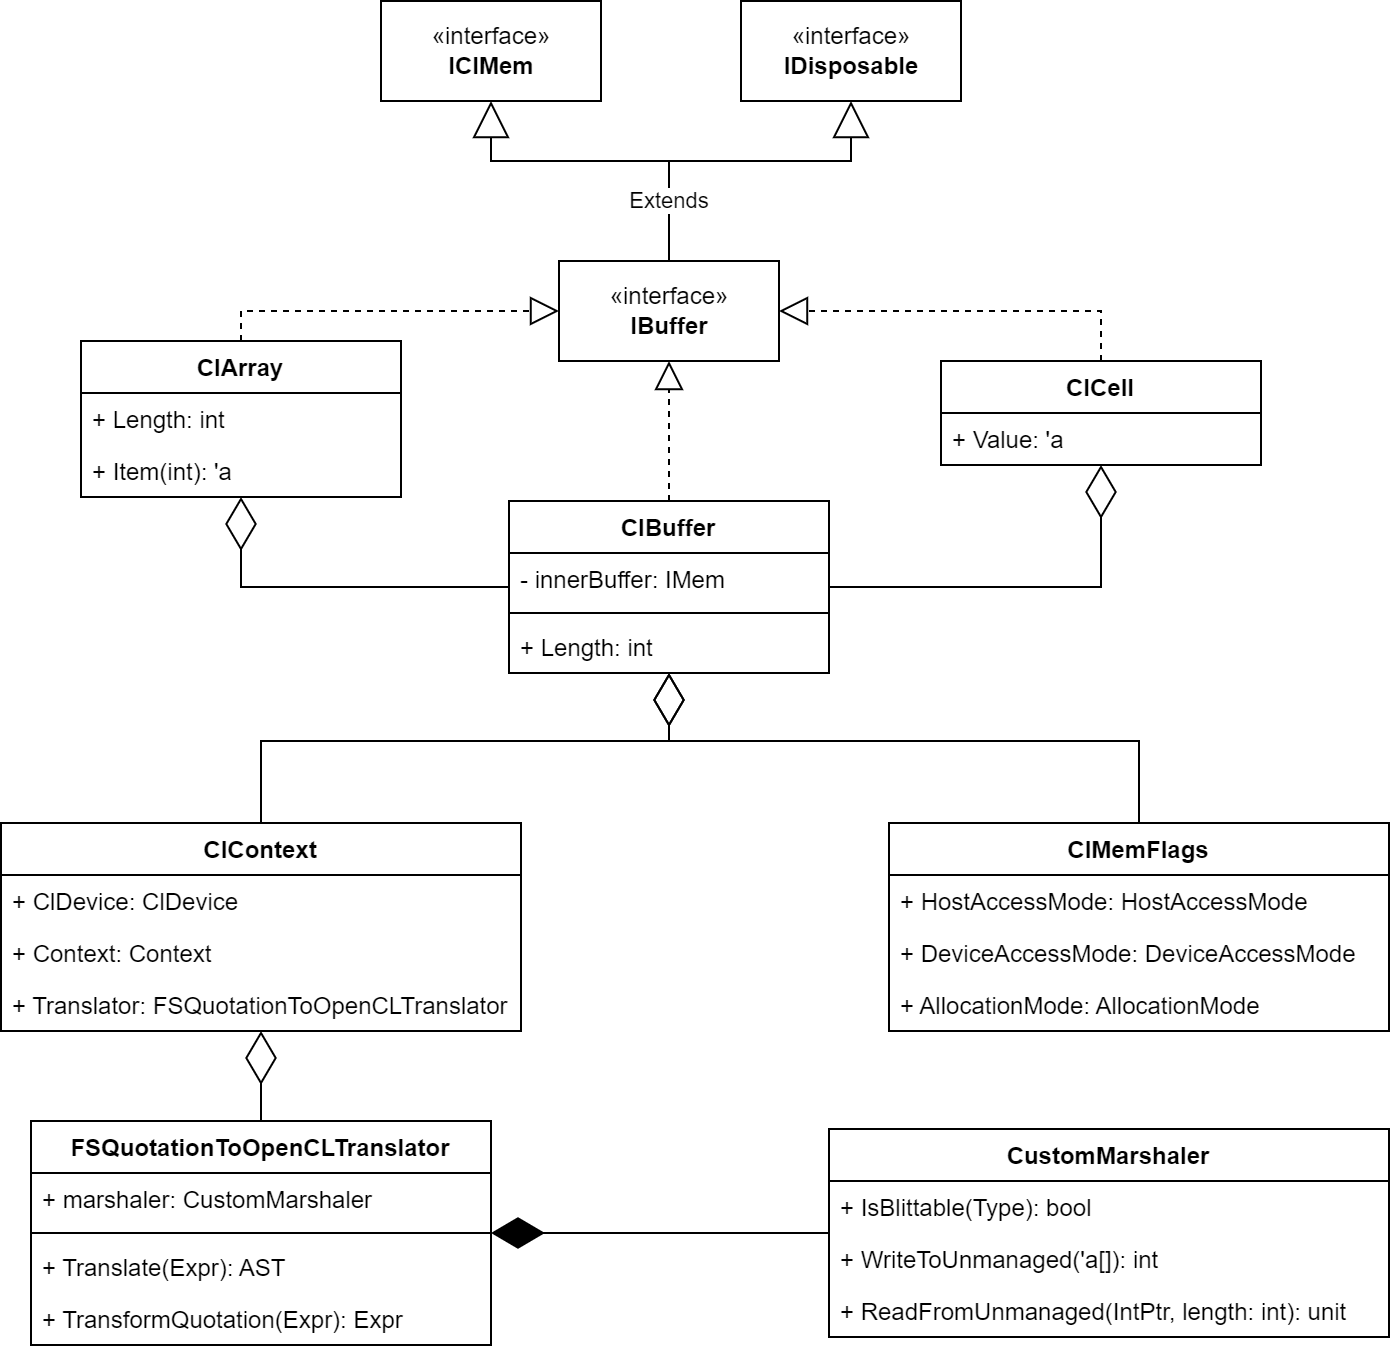

The diagram above was exported from draw.io. Its source (the exported page's mxGraphModel, read from the mxfile embedded in the PNG):
<mxGraphModel dx="1008" dy="597" grid="1" gridSize="10" guides="1" tooltips="1" connect="1" arrows="1" fold="1" page="1" pageScale="1" pageWidth="827" pageHeight="1169" math="0" shadow="0">
  <root>
    <mxCell id="WIyWlLk6GJQsqaUBKTNV-0" />
    <mxCell id="WIyWlLk6GJQsqaUBKTNV-1" parent="WIyWlLk6GJQsqaUBKTNV-0" />
    <mxCell id="sjrK4XeD4jEhSjlwasU8-4" value="ClBuffer" style="swimlane;fontStyle=1;align=center;verticalAlign=top;childLayout=stackLayout;horizontal=1;startSize=26;horizontalStack=0;resizeParent=1;resizeParentMax=0;resizeLast=0;collapsible=1;marginBottom=0;" parent="WIyWlLk6GJQsqaUBKTNV-1" vertex="1">
      <mxGeometry x="334" y="330" width="160" height="86" as="geometry" />
    </mxCell>
    <mxCell id="sjrK4XeD4jEhSjlwasU8-5" value="- innerBuffer: IMem" style="text;strokeColor=none;fillColor=none;align=left;verticalAlign=top;spacingLeft=4;spacingRight=4;overflow=hidden;rotatable=0;points=[[0,0.5],[1,0.5]];portConstraint=eastwest;" parent="sjrK4XeD4jEhSjlwasU8-4" vertex="1">
      <mxGeometry y="26" width="160" height="26" as="geometry" />
    </mxCell>
    <mxCell id="sjrK4XeD4jEhSjlwasU8-6" value="" style="line;strokeWidth=1;fillColor=none;align=left;verticalAlign=middle;spacingTop=-1;spacingLeft=3;spacingRight=3;rotatable=0;labelPosition=right;points=[];portConstraint=eastwest;" parent="sjrK4XeD4jEhSjlwasU8-4" vertex="1">
      <mxGeometry y="52" width="160" height="8" as="geometry" />
    </mxCell>
    <mxCell id="sjrK4XeD4jEhSjlwasU8-7" value="+ Length: int" style="text;strokeColor=none;fillColor=none;align=left;verticalAlign=top;spacingLeft=4;spacingRight=4;overflow=hidden;rotatable=0;points=[[0,0.5],[1,0.5]];portConstraint=eastwest;" parent="sjrK4XeD4jEhSjlwasU8-4" vertex="1">
      <mxGeometry y="60" width="160" height="26" as="geometry" />
    </mxCell>
    <mxCell id="sjrK4XeD4jEhSjlwasU8-8" value="" style="endArrow=diamondThin;endFill=0;endSize=24;html=1;rounded=0;" parent="WIyWlLk6GJQsqaUBKTNV-1" source="sjrK4XeD4jEhSjlwasU8-9" target="sjrK4XeD4jEhSjlwasU8-13" edge="1">
      <mxGeometry width="160" relative="1" as="geometry">
        <mxPoint x="340" y="530" as="sourcePoint" />
        <mxPoint x="490" y="400" as="targetPoint" />
      </mxGeometry>
    </mxCell>
    <mxCell id="sjrK4XeD4jEhSjlwasU8-9" value="FSQuotationToOpenCLTranslator" style="swimlane;fontStyle=1;align=center;verticalAlign=top;childLayout=stackLayout;horizontal=1;startSize=26;horizontalStack=0;resizeParent=1;resizeParentMax=0;resizeLast=0;collapsible=1;marginBottom=0;" parent="WIyWlLk6GJQsqaUBKTNV-1" vertex="1">
      <mxGeometry x="95" y="640" width="230" height="112" as="geometry" />
    </mxCell>
    <mxCell id="sjrK4XeD4jEhSjlwasU8-10" value="+ marshaler: CustomMarshaler" style="text;strokeColor=none;fillColor=none;align=left;verticalAlign=top;spacingLeft=4;spacingRight=4;overflow=hidden;rotatable=0;points=[[0,0.5],[1,0.5]];portConstraint=eastwest;" parent="sjrK4XeD4jEhSjlwasU8-9" vertex="1">
      <mxGeometry y="26" width="230" height="26" as="geometry" />
    </mxCell>
    <mxCell id="sjrK4XeD4jEhSjlwasU8-11" value="" style="line;strokeWidth=1;fillColor=none;align=left;verticalAlign=middle;spacingTop=-1;spacingLeft=3;spacingRight=3;rotatable=0;labelPosition=right;points=[];portConstraint=eastwest;" parent="sjrK4XeD4jEhSjlwasU8-9" vertex="1">
      <mxGeometry y="52" width="230" height="8" as="geometry" />
    </mxCell>
    <mxCell id="sjrK4XeD4jEhSjlwasU8-12" value="+ Translate(Expr): AST" style="text;strokeColor=none;fillColor=none;align=left;verticalAlign=top;spacingLeft=4;spacingRight=4;overflow=hidden;rotatable=0;points=[[0,0.5],[1,0.5]];portConstraint=eastwest;" parent="sjrK4XeD4jEhSjlwasU8-9" vertex="1">
      <mxGeometry y="60" width="230" height="26" as="geometry" />
    </mxCell>
    <mxCell id="sjrK4XeD4jEhSjlwasU8-49" value="+ TransformQuotation(Expr): Expr" style="text;strokeColor=none;fillColor=none;align=left;verticalAlign=top;spacingLeft=4;spacingRight=4;overflow=hidden;rotatable=0;points=[[0,0.5],[1,0.5]];portConstraint=eastwest;" parent="sjrK4XeD4jEhSjlwasU8-9" vertex="1">
      <mxGeometry y="86" width="230" height="26" as="geometry" />
    </mxCell>
    <mxCell id="sjrK4XeD4jEhSjlwasU8-13" value="ClContext" style="swimlane;fontStyle=1;childLayout=stackLayout;horizontal=1;startSize=26;fillColor=none;horizontalStack=0;resizeParent=1;resizeParentMax=0;resizeLast=0;collapsible=1;marginBottom=0;" parent="WIyWlLk6GJQsqaUBKTNV-1" vertex="1">
      <mxGeometry x="80" y="491" width="260" height="104" as="geometry" />
    </mxCell>
    <mxCell id="sjrK4XeD4jEhSjlwasU8-14" value="+ ClDevice: ClDevice" style="text;strokeColor=none;fillColor=none;align=left;verticalAlign=top;spacingLeft=4;spacingRight=4;overflow=hidden;rotatable=0;points=[[0,0.5],[1,0.5]];portConstraint=eastwest;" parent="sjrK4XeD4jEhSjlwasU8-13" vertex="1">
      <mxGeometry y="26" width="260" height="26" as="geometry" />
    </mxCell>
    <mxCell id="sjrK4XeD4jEhSjlwasU8-15" value="+ Context: Context" style="text;strokeColor=none;fillColor=none;align=left;verticalAlign=top;spacingLeft=4;spacingRight=4;overflow=hidden;rotatable=0;points=[[0,0.5],[1,0.5]];portConstraint=eastwest;" parent="sjrK4XeD4jEhSjlwasU8-13" vertex="1">
      <mxGeometry y="52" width="260" height="26" as="geometry" />
    </mxCell>
    <mxCell id="naTL3Ga1YO4cga5LhWN_-0" value="+ Translator: FSQuotationToOpenCLTranslator" style="text;strokeColor=none;fillColor=none;align=left;verticalAlign=top;spacingLeft=4;spacingRight=4;overflow=hidden;rotatable=0;points=[[0,0.5],[1,0.5]];portConstraint=eastwest;" parent="sjrK4XeD4jEhSjlwasU8-13" vertex="1">
      <mxGeometry y="78" width="260" height="26" as="geometry" />
    </mxCell>
    <mxCell id="sjrK4XeD4jEhSjlwasU8-17" value="" style="endArrow=diamondThin;endFill=0;endSize=24;html=1;rounded=0;" parent="WIyWlLk6GJQsqaUBKTNV-1" source="sjrK4XeD4jEhSjlwasU8-13" target="sjrK4XeD4jEhSjlwasU8-4" edge="1">
      <mxGeometry width="160" relative="1" as="geometry">
        <mxPoint x="330" y="400" as="sourcePoint" />
        <mxPoint x="490" y="400" as="targetPoint" />
        <Array as="points">
          <mxPoint x="210" y="450" />
          <mxPoint x="414" y="450" />
        </Array>
      </mxGeometry>
    </mxCell>
    <mxCell id="sjrK4XeD4jEhSjlwasU8-18" value="ClMemFlags" style="swimlane;fontStyle=1;childLayout=stackLayout;horizontal=1;startSize=26;fillColor=none;horizontalStack=0;resizeParent=1;resizeParentMax=0;resizeLast=0;collapsible=1;marginBottom=0;" parent="WIyWlLk6GJQsqaUBKTNV-1" vertex="1">
      <mxGeometry x="524" y="491" width="250" height="104" as="geometry" />
    </mxCell>
    <mxCell id="sjrK4XeD4jEhSjlwasU8-19" value="+ HostAccessMode: HostAccessMode" style="text;strokeColor=none;fillColor=none;align=left;verticalAlign=top;spacingLeft=4;spacingRight=4;overflow=hidden;rotatable=0;points=[[0,0.5],[1,0.5]];portConstraint=eastwest;" parent="sjrK4XeD4jEhSjlwasU8-18" vertex="1">
      <mxGeometry y="26" width="250" height="26" as="geometry" />
    </mxCell>
    <mxCell id="sjrK4XeD4jEhSjlwasU8-20" value="+ DeviceAccessMode: DeviceAccessMode" style="text;strokeColor=none;fillColor=none;align=left;verticalAlign=top;spacingLeft=4;spacingRight=4;overflow=hidden;rotatable=0;points=[[0,0.5],[1,0.5]];portConstraint=eastwest;" parent="sjrK4XeD4jEhSjlwasU8-18" vertex="1">
      <mxGeometry y="52" width="250" height="26" as="geometry" />
    </mxCell>
    <mxCell id="sjrK4XeD4jEhSjlwasU8-21" value="+ AllocationMode: AllocationMode" style="text;strokeColor=none;fillColor=none;align=left;verticalAlign=top;spacingLeft=4;spacingRight=4;overflow=hidden;rotatable=0;points=[[0,0.5],[1,0.5]];portConstraint=eastwest;" parent="sjrK4XeD4jEhSjlwasU8-18" vertex="1">
      <mxGeometry y="78" width="250" height="26" as="geometry" />
    </mxCell>
    <mxCell id="sjrK4XeD4jEhSjlwasU8-22" value="" style="endArrow=diamondThin;endFill=0;endSize=24;html=1;rounded=0;" parent="WIyWlLk6GJQsqaUBKTNV-1" source="sjrK4XeD4jEhSjlwasU8-18" target="sjrK4XeD4jEhSjlwasU8-4" edge="1">
      <mxGeometry width="160" relative="1" as="geometry">
        <mxPoint x="630" y="510" as="sourcePoint" />
        <mxPoint x="790" y="510" as="targetPoint" />
        <Array as="points">
          <mxPoint x="649" y="450" />
          <mxPoint x="414" y="450" />
        </Array>
      </mxGeometry>
    </mxCell>
    <mxCell id="sjrK4XeD4jEhSjlwasU8-27" value="CustomMarshaler" style="swimlane;fontStyle=1;align=center;verticalAlign=top;childLayout=stackLayout;horizontal=1;startSize=26;horizontalStack=0;resizeParent=1;resizeParentMax=0;resizeLast=0;collapsible=1;marginBottom=0;" parent="WIyWlLk6GJQsqaUBKTNV-1" vertex="1">
      <mxGeometry x="494" y="644" width="280" height="104" as="geometry" />
    </mxCell>
    <mxCell id="sjrK4XeD4jEhSjlwasU8-30" value="+ IsBlittable(Type): bool" style="text;strokeColor=none;fillColor=none;align=left;verticalAlign=top;spacingLeft=4;spacingRight=4;overflow=hidden;rotatable=0;points=[[0,0.5],[1,0.5]];portConstraint=eastwest;" parent="sjrK4XeD4jEhSjlwasU8-27" vertex="1">
      <mxGeometry y="26" width="280" height="26" as="geometry" />
    </mxCell>
    <mxCell id="sjrK4XeD4jEhSjlwasU8-50" value="+ WriteToUnmanaged('a[]): int" style="text;strokeColor=none;fillColor=none;align=left;verticalAlign=top;spacingLeft=4;spacingRight=4;overflow=hidden;rotatable=0;points=[[0,0.5],[1,0.5]];portConstraint=eastwest;" parent="sjrK4XeD4jEhSjlwasU8-27" vertex="1">
      <mxGeometry y="52" width="280" height="26" as="geometry" />
    </mxCell>
    <mxCell id="sjrK4XeD4jEhSjlwasU8-51" value="+ ReadFromUnmanaged(IntPtr, length: int): unit" style="text;strokeColor=none;fillColor=none;align=left;verticalAlign=top;spacingLeft=4;spacingRight=4;overflow=hidden;rotatable=0;points=[[0,0.5],[1,0.5]];portConstraint=eastwest;" parent="sjrK4XeD4jEhSjlwasU8-27" vertex="1">
      <mxGeometry y="78" width="280" height="26" as="geometry" />
    </mxCell>
    <mxCell id="sjrK4XeD4jEhSjlwasU8-31" value="" style="endArrow=diamondThin;endFill=1;endSize=24;html=1;rounded=0;" parent="WIyWlLk6GJQsqaUBKTNV-1" source="sjrK4XeD4jEhSjlwasU8-27" target="sjrK4XeD4jEhSjlwasU8-9" edge="1">
      <mxGeometry width="160" relative="1" as="geometry">
        <mxPoint x="330" y="600" as="sourcePoint" />
        <mxPoint x="460" y="600" as="targetPoint" />
      </mxGeometry>
    </mxCell>
    <mxCell id="sjrK4XeD4jEhSjlwasU8-32" value="«interface»&lt;br&gt;&lt;b&gt;IClMem&lt;/b&gt;" style="html=1;" parent="WIyWlLk6GJQsqaUBKTNV-1" vertex="1">
      <mxGeometry x="270" y="80" width="110" height="50" as="geometry" />
    </mxCell>
    <mxCell id="sjrK4XeD4jEhSjlwasU8-33" value="" style="endArrow=block;dashed=1;endFill=0;endSize=12;html=1;rounded=0;" parent="WIyWlLk6GJQsqaUBKTNV-1" source="sjrK4XeD4jEhSjlwasU8-4" target="sjrK4XeD4jEhSjlwasU8-34" edge="1">
      <mxGeometry width="160" relative="1" as="geometry">
        <mxPoint x="330" y="380" as="sourcePoint" />
        <mxPoint x="490" y="380" as="targetPoint" />
      </mxGeometry>
    </mxCell>
    <mxCell id="sjrK4XeD4jEhSjlwasU8-34" value="«interface»&lt;br&gt;&lt;b&gt;IBuffer&lt;/b&gt;" style="html=1;" parent="WIyWlLk6GJQsqaUBKTNV-1" vertex="1">
      <mxGeometry x="359" y="210" width="110" height="50" as="geometry" />
    </mxCell>
    <mxCell id="sjrK4XeD4jEhSjlwasU8-36" value="ClArray" style="swimlane;fontStyle=1;align=center;verticalAlign=top;childLayout=stackLayout;horizontal=1;startSize=26;horizontalStack=0;resizeParent=1;resizeParentMax=0;resizeLast=0;collapsible=1;marginBottom=0;" parent="WIyWlLk6GJQsqaUBKTNV-1" vertex="1">
      <mxGeometry x="120" y="250" width="160" height="78" as="geometry" />
    </mxCell>
    <mxCell id="sjrK4XeD4jEhSjlwasU8-39" value="+ Length: int&#10;" style="text;strokeColor=none;fillColor=none;align=left;verticalAlign=top;spacingLeft=4;spacingRight=4;overflow=hidden;rotatable=0;points=[[0,0.5],[1,0.5]];portConstraint=eastwest;" parent="sjrK4XeD4jEhSjlwasU8-36" vertex="1">
      <mxGeometry y="26" width="160" height="26" as="geometry" />
    </mxCell>
    <mxCell id="sjrK4XeD4jEhSjlwasU8-52" value="+ Item(int): 'a" style="text;strokeColor=none;fillColor=none;align=left;verticalAlign=top;spacingLeft=4;spacingRight=4;overflow=hidden;rotatable=0;points=[[0,0.5],[1,0.5]];portConstraint=eastwest;" parent="sjrK4XeD4jEhSjlwasU8-36" vertex="1">
      <mxGeometry y="52" width="160" height="26" as="geometry" />
    </mxCell>
    <mxCell id="sjrK4XeD4jEhSjlwasU8-40" value="" style="endArrow=diamondThin;endFill=0;endSize=24;html=1;rounded=0;" parent="WIyWlLk6GJQsqaUBKTNV-1" source="sjrK4XeD4jEhSjlwasU8-4" target="sjrK4XeD4jEhSjlwasU8-36" edge="1">
      <mxGeometry width="160" relative="1" as="geometry">
        <mxPoint x="330" y="380" as="sourcePoint" />
        <mxPoint x="190" y="370" as="targetPoint" />
        <Array as="points">
          <mxPoint x="200" y="373" />
        </Array>
      </mxGeometry>
    </mxCell>
    <mxCell id="sjrK4XeD4jEhSjlwasU8-41" value="" style="endArrow=block;dashed=1;endFill=0;endSize=12;html=1;rounded=0;" parent="WIyWlLk6GJQsqaUBKTNV-1" source="sjrK4XeD4jEhSjlwasU8-36" target="sjrK4XeD4jEhSjlwasU8-34" edge="1">
      <mxGeometry width="160" relative="1" as="geometry">
        <mxPoint x="330" y="380" as="sourcePoint" />
        <mxPoint x="490" y="380" as="targetPoint" />
        <Array as="points">
          <mxPoint x="200" y="235" />
        </Array>
      </mxGeometry>
    </mxCell>
    <mxCell id="sjrK4XeD4jEhSjlwasU8-42" value="ClCell" style="swimlane;fontStyle=1;align=center;verticalAlign=top;childLayout=stackLayout;horizontal=1;startSize=26;horizontalStack=0;resizeParent=1;resizeParentMax=0;resizeLast=0;collapsible=1;marginBottom=0;" parent="WIyWlLk6GJQsqaUBKTNV-1" vertex="1">
      <mxGeometry x="550" y="260" width="160" height="52" as="geometry" />
    </mxCell>
    <mxCell id="sjrK4XeD4jEhSjlwasU8-45" value="+ Value: 'a" style="text;strokeColor=none;fillColor=none;align=left;verticalAlign=top;spacingLeft=4;spacingRight=4;overflow=hidden;rotatable=0;points=[[0,0.5],[1,0.5]];portConstraint=eastwest;" parent="sjrK4XeD4jEhSjlwasU8-42" vertex="1">
      <mxGeometry y="26" width="160" height="26" as="geometry" />
    </mxCell>
    <mxCell id="sjrK4XeD4jEhSjlwasU8-46" value="" style="endArrow=diamondThin;endFill=0;endSize=24;html=1;rounded=0;" parent="WIyWlLk6GJQsqaUBKTNV-1" source="sjrK4XeD4jEhSjlwasU8-4" target="sjrK4XeD4jEhSjlwasU8-42" edge="1">
      <mxGeometry width="160" relative="1" as="geometry">
        <mxPoint x="330" y="380" as="sourcePoint" />
        <mxPoint x="490" y="380" as="targetPoint" />
        <Array as="points">
          <mxPoint x="630" y="373" />
        </Array>
      </mxGeometry>
    </mxCell>
    <mxCell id="sjrK4XeD4jEhSjlwasU8-48" value="" style="endArrow=block;dashed=1;endFill=0;endSize=12;html=1;rounded=0;" parent="WIyWlLk6GJQsqaUBKTNV-1" source="sjrK4XeD4jEhSjlwasU8-42" target="sjrK4XeD4jEhSjlwasU8-34" edge="1">
      <mxGeometry width="160" relative="1" as="geometry">
        <mxPoint x="330" y="380" as="sourcePoint" />
        <mxPoint x="440" y="190" as="targetPoint" />
        <Array as="points">
          <mxPoint x="630" y="235" />
        </Array>
      </mxGeometry>
    </mxCell>
    <mxCell id="sjrK4XeD4jEhSjlwasU8-53" value="«interface»&lt;br&gt;&lt;b&gt;IDisposable&lt;/b&gt;" style="html=1;" parent="WIyWlLk6GJQsqaUBKTNV-1" vertex="1">
      <mxGeometry x="450" y="80" width="110" height="50" as="geometry" />
    </mxCell>
    <mxCell id="sjrK4XeD4jEhSjlwasU8-54" value="" style="endArrow=block;endSize=16;endFill=0;html=1;rounded=0;entryX=0.5;entryY=1;entryDx=0;entryDy=0;" parent="WIyWlLk6GJQsqaUBKTNV-1" source="sjrK4XeD4jEhSjlwasU8-34" target="sjrK4XeD4jEhSjlwasU8-53" edge="1">
      <mxGeometry x="0.0535" y="5" width="160" relative="1" as="geometry">
        <mxPoint x="330" y="170" as="sourcePoint" />
        <mxPoint x="490" y="170" as="targetPoint" />
        <Array as="points">
          <mxPoint x="414" y="160" />
          <mxPoint x="505" y="160" />
        </Array>
        <mxPoint as="offset" />
      </mxGeometry>
    </mxCell>
    <mxCell id="sjrK4XeD4jEhSjlwasU8-55" value="Extends" style="endArrow=block;endSize=16;endFill=0;html=1;rounded=0;" parent="WIyWlLk6GJQsqaUBKTNV-1" source="sjrK4XeD4jEhSjlwasU8-34" target="sjrK4XeD4jEhSjlwasU8-32" edge="1">
      <mxGeometry x="-0.645" width="160" relative="1" as="geometry">
        <mxPoint x="270" y="160" as="sourcePoint" />
        <mxPoint x="325" y="140" as="targetPoint" />
        <Array as="points">
          <mxPoint x="414" y="160" />
          <mxPoint x="325" y="160" />
        </Array>
        <mxPoint as="offset" />
      </mxGeometry>
    </mxCell>
  </root>
</mxGraphModel>